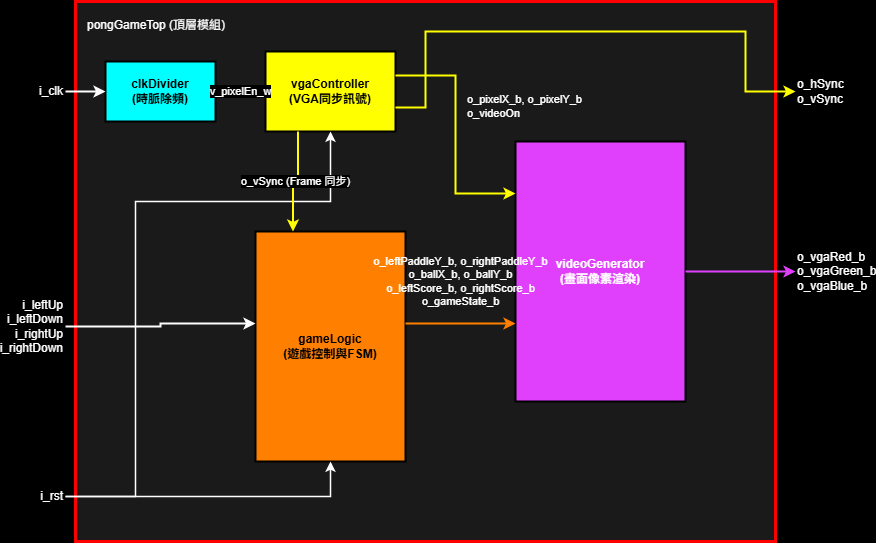

The diagram above was exported from draw.io. Its source (the exported page's mxGraphModel, read from the mxfile embedded in the PNG):
<mxGraphModel dx="1899" dy="984" grid="1" gridSize="10" guides="1" tooltips="1" connect="1" arrows="1" fold="1" page="1" pageScale="1" pageWidth="827" pageHeight="1169" background="#000000" math="0" shadow="0">
  <root>
    <mxCell id="0" />
    <mxCell id="1" parent="0" />
    <mxCell id="top_container" value="pongGameTop (頂層模組)" style="rounded=0;whiteSpace=wrap;html=1;fillColor=#1A1A1A;strokeColor=#FF0000;strokeWidth=3;fontColor=#FFFFFF;align=left;verticalAlign=top;spacingLeft=10;spacingTop=10;" parent="1" vertex="1">
      <mxGeometry x="60" y="40" width="700" height="540" as="geometry" />
    </mxCell>
    <mxCell id="mod_clk" value="clkDivider&#10;(時脈除頻)" style="rounded=0;whiteSpace=wrap;html=1;fillColor=#00FFFF;strokeColor=#000000;strokeWidth=2;fontColor=#000000;fontStyle=1" parent="1" vertex="1">
      <mxGeometry x="90" y="100" width="110" height="60" as="geometry" />
    </mxCell>
    <mxCell id="mod_vga" value="vgaController&#10;(VGA同步訊號)" style="rounded=0;whiteSpace=wrap;html=1;fillColor=#FFFF00;strokeColor=#000000;strokeWidth=2;fontColor=#000000;fontStyle=1" parent="1" vertex="1">
      <mxGeometry x="250" y="90" width="130" height="80" as="geometry" />
    </mxCell>
    <mxCell id="mod_logic" value="gameLogic&#10;(遊戲控制與FSM)" style="rounded=0;whiteSpace=wrap;html=1;fillColor=#FF8000;strokeColor=#000000;strokeWidth=2;fontColor=#000000;fontStyle=1" parent="1" vertex="1">
      <mxGeometry x="240" y="270" width="150" height="230" as="geometry" />
    </mxCell>
    <mxCell id="mod_video" value="videoGenerator&#10;(畫面像素渲染)" style="rounded=0;whiteSpace=wrap;html=1;fillColor=#E040FB;strokeColor=#000000;strokeWidth=2;fontColor=#FFFFFF;fontStyle=1" parent="1" vertex="1">
      <mxGeometry x="500" y="180" width="170" height="260" as="geometry" />
    </mxCell>
    <mxCell id="pin_clk" value="i_clk" style="text;html=1;align=right;verticalAlign=middle;whiteSpace=wrap;rounded=0;fontColor=#FFFFFF;labelBackgroundColor=#000000;" parent="1" vertex="1">
      <mxGeometry x="5" y="115" width="45" height="30" as="geometry" />
    </mxCell>
    <mxCell id="line_clk" value="" style="edgeStyle=orthogonalEdgeStyle;rounded=0;html=1;exitX=1;exitY=0.5;entryX=0;entryY=0.5;strokeColor=#FFFFFF;strokeWidth=2;" parent="1" source="pin_clk" target="mod_clk" edge="1">
      <mxGeometry relative="1" as="geometry" />
    </mxCell>
    <mxCell id="pin_rst" value="i_rst" style="text;html=1;align=right;verticalAlign=middle;whiteSpace=wrap;rounded=0;fontColor=#FFFFFF;labelBackgroundColor=#000000;" parent="1" vertex="1">
      <mxGeometry x="5" y="520" width="45" height="30" as="geometry" />
    </mxCell>
    <mxCell id="line_rst_vga" value="" style="edgeStyle=orthogonalEdgeStyle;rounded=0;html=1;exitX=1;exitY=0.5;entryX=0.5;entryY=1;strokeColor=#FFFFFF;strokeWidth=1.5;" parent="1" source="pin_rst" target="mod_vga" edge="1">
      <mxGeometry relative="1" as="geometry">
        <Array as="points">
          <mxPoint x="120" y="535" />
          <mxPoint x="120" y="240" />
          <mxPoint x="315" y="240" />
        </Array>
      </mxGeometry>
    </mxCell>
    <mxCell id="line_rst_logic" value="" style="edgeStyle=orthogonalEdgeStyle;rounded=0;html=1;exitX=1;exitY=0.5;entryX=0.5;entryY=1;strokeColor=#FFFFFF;strokeWidth=1.5;" parent="1" source="pin_rst" target="mod_logic" edge="1">
      <mxGeometry relative="1" as="geometry">
        <Array as="points">
          <mxPoint x="315" y="535" />
        </Array>
      </mxGeometry>
    </mxCell>
    <mxCell id="pin_ctrl" value="i_leftUp&#10;i_leftDown&#10;i_rightUp&#10;i_rightDown" style="text;html=1;align=right;verticalAlign=middle;whiteSpace=wrap;rounded=0;fontColor=#FFFFFF;labelBackgroundColor=#000000;" parent="1" vertex="1">
      <mxGeometry x="5" y="325" width="45" height="80" as="geometry" />
    </mxCell>
    <mxCell id="line_ctrl" value="" style="edgeStyle=orthogonalEdgeStyle;rounded=0;html=1;exitX=1;exitY=0.5;entryX=0;entryY=0.4;strokeColor=#FFFFFF;strokeWidth=2;" parent="1" source="pin_ctrl" target="mod_logic" edge="1">
      <mxGeometry relative="1" as="geometry" />
    </mxCell>
    <mxCell id="line_pixel_en" value="v_pixelEn_w" style="edgeStyle=orthogonalEdgeStyle;rounded=0;html=1;exitX=1;exitY=0.5;entryX=0;entryY=0.5;strokeColor=#00FFFF;strokeWidth=2;labelBackgroundColor=#000000;fontColor=#FFFFFF;" parent="1" source="mod_clk" target="mod_vga" edge="1">
      <mxGeometry relative="1" as="geometry" />
    </mxCell>
    <mxCell id="line_vga_video" value="" style="edgeStyle=orthogonalEdgeStyle;rounded=0;html=1;exitX=1;exitY=0.3;entryX=0;entryY=0.2;strokeColor=#FFFF00;strokeWidth=2;fontColor=#FFFFFF;" parent="1" source="mod_vga" target="mod_video" edge="1">
      <mxGeometry relative="1" as="geometry" />
    </mxCell>
    <mxCell id="line_vsync_logic" value="o_vSync (Frame 同步)" style="edgeStyle=orthogonalEdgeStyle;rounded=0;html=1;exitX=0.25;exitY=1;entryX=0.25;entryY=0;strokeColor=#FFFF00;strokeWidth=2;labelBackgroundColor=#000000;fontColor=#FFFFFF;" parent="1" source="mod_vga" target="mod_logic" edge="1">
      <mxGeometry relative="1" as="geometry">
        <Array as="points">
          <mxPoint x="282" y="220" />
          <mxPoint x="278" y="220" />
        </Array>
      </mxGeometry>
    </mxCell>
    <mxCell id="line_logic_video" value="" style="edgeStyle=orthogonalEdgeStyle;rounded=0;html=1;exitX=1;exitY=0.4;entryX=0;entryY=0.7;strokeColor=#FF8000;strokeWidth=2;fontColor=#FFFFFF;" parent="1" source="mod_logic" target="mod_video" edge="1">
      <mxGeometry relative="1" as="geometry" />
    </mxCell>
    <mxCell id="pin_vga_sync" value="o_hSync&#10;o_vSync" style="text;html=1;align=left;verticalAlign=middle;whiteSpace=wrap;rounded=0;fontColor=#FFFFFF;labelBackgroundColor=#000000;" parent="1" vertex="1">
      <mxGeometry x="780" y="105" width="40" height="50" as="geometry" />
    </mxCell>
    <mxCell id="line_vga_sync_out" value="" style="edgeStyle=orthogonalEdgeStyle;rounded=0;html=1;exitX=1;exitY=0.7;entryX=0;entryY=0.5;strokeColor=#FFFF00;strokeWidth=2;" parent="1" source="mod_vga" target="pin_vga_sync" edge="1">
      <mxGeometry relative="1" as="geometry">
        <Array as="points">
          <mxPoint x="410" y="146" />
          <mxPoint x="410" y="70" />
          <mxPoint x="730" y="70" />
          <mxPoint x="730" y="130" />
        </Array>
      </mxGeometry>
    </mxCell>
    <mxCell id="pin_vga_color" value="o_vgaRed_b&#10;o_vgaGreen_b&#10;o_vgaBlue_b" style="text;html=1;align=left;verticalAlign=middle;whiteSpace=wrap;rounded=0;fontColor=#FFFFFF;labelBackgroundColor=#000000;" parent="1" vertex="1">
      <mxGeometry x="780" y="270" width="40" height="80" as="geometry" />
    </mxCell>
    <mxCell id="line_vga_color_out" value="" style="edgeStyle=orthogonalEdgeStyle;rounded=0;html=1;exitX=1;exitY=0.5;entryX=0;entryY=0.5;strokeColor=#E040FB;strokeWidth=2;" parent="1" source="mod_video" target="pin_vga_color" edge="1">
      <mxGeometry relative="1" as="geometry" />
    </mxCell>
    <mxCell id="lbl_logic_video" value="o_leftPaddleY_b, o_rightPaddleY_b&#10;o_ballX_b, o_ballY_b&#10;o_leftScore_b, o_rightScore_b&#10;o_gameState_b" style="text;html=1;align=center;verticalAlign=middle;resizable=0;points=[];autosize=1;strokeColor=none;fillColor=none;fontColor=#FFFFFF;fontSize=11;" parent="1" vertex="1">
      <mxGeometry x="385" y="290" width="120" height="60" as="geometry" />
    </mxCell>
    <mxCell id="lbl_vga_video" value="o_pixelX_b, o_pixelY_b&#10;o_videoOn" style="text;html=1;align=left;verticalAlign=middle;resizable=0;points=[];autosize=1;strokeColor=none;fillColor=none;fontColor=#FFFFFF;fontSize=11;" parent="1" vertex="1">
      <mxGeometry x="450" y="125" width="120" height="40" as="geometry" />
    </mxCell>
  </root>
</mxGraphModel>